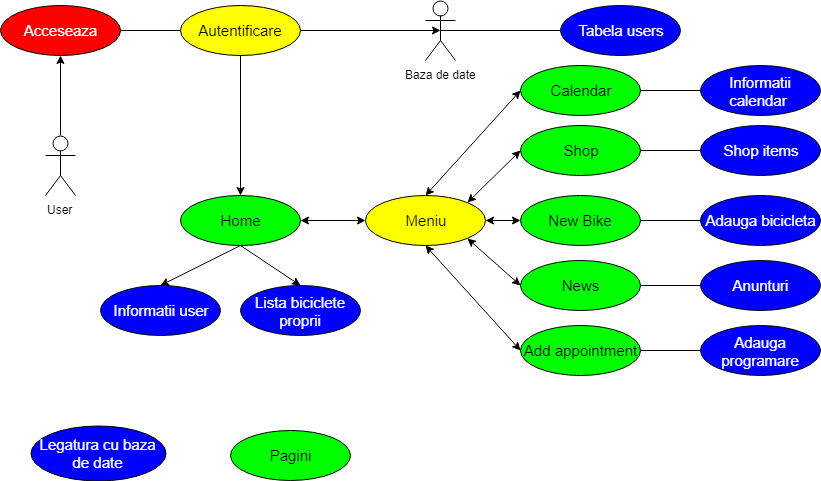

The diagram above was exported from draw.io. Its source (the exported page's mxGraphModel, read from the mxfile embedded in the PNG):
<mxGraphModel dx="1010" dy="582" grid="1" gridSize="10" guides="1" tooltips="1" connect="1" arrows="1" fold="1" page="1" pageScale="1" pageWidth="850" pageHeight="1100" math="0" shadow="0">
  <root>
    <mxCell id="0" />
    <mxCell id="1" parent="0" />
    <mxCell id="PjQMsXSPey8hlY2ZmTwF-1" value="User" style="shape=umlActor;verticalLabelPosition=bottom;labelBackgroundColor=#ffffff;verticalAlign=top;html=1;outlineConnect=0;" vertex="1" parent="1">
      <mxGeometry x="45" y="410" width="30" height="60" as="geometry" />
    </mxCell>
    <mxCell id="PjQMsXSPey8hlY2ZmTwF-14" value="" style="endArrow=classic;html=1;exitX=0.5;exitY=0;exitDx=0;exitDy=0;exitPerimeter=0;entryX=0.5;entryY=1;entryDx=0;entryDy=0;" edge="1" parent="1" source="PjQMsXSPey8hlY2ZmTwF-1" target="PjQMsXSPey8hlY2ZmTwF-15">
      <mxGeometry width="50" height="50" relative="1" as="geometry">
        <mxPoint x="45" y="340" as="sourcePoint" />
        <mxPoint x="45" y="330" as="targetPoint" />
      </mxGeometry>
    </mxCell>
    <mxCell id="PjQMsXSPey8hlY2ZmTwF-15" value="Acceseaza" style="ellipse;whiteSpace=wrap;html=1;fillColor=#FF0000;fontSize=15;fontColor=#FFFFFF;" vertex="1" parent="1">
      <mxGeometry y="280" width="120" height="50" as="geometry" />
    </mxCell>
    <mxCell id="PjQMsXSPey8hlY2ZmTwF-16" value="" style="endArrow=none;html=1;fontSize=15;fontColor=#FFFFFF;exitX=1;exitY=0.5;exitDx=0;exitDy=0;" edge="1" parent="1" source="PjQMsXSPey8hlY2ZmTwF-15">
      <mxGeometry width="50" height="50" relative="1" as="geometry">
        <mxPoint x="170" y="330" as="sourcePoint" />
        <mxPoint x="210" y="305" as="targetPoint" />
      </mxGeometry>
    </mxCell>
    <mxCell id="PjQMsXSPey8hlY2ZmTwF-18" value="Autentificare" style="ellipse;whiteSpace=wrap;html=1;fillColor=#FFFF00;fontSize=15;fontColor=#000000;" vertex="1" parent="1">
      <mxGeometry x="180" y="280" width="120" height="50" as="geometry" />
    </mxCell>
    <mxCell id="PjQMsXSPey8hlY2ZmTwF-19" value="Baza de date" style="shape=umlActor;verticalLabelPosition=bottom;labelBackgroundColor=#ffffff;verticalAlign=top;html=1;outlineConnect=0;" vertex="1" parent="1">
      <mxGeometry x="425" y="275" width="30" height="60" as="geometry" />
    </mxCell>
    <mxCell id="PjQMsXSPey8hlY2ZmTwF-20" value="" style="endArrow=classic;html=1;fontSize=15;fontColor=#000000;exitX=1;exitY=0.5;exitDx=0;exitDy=0;entryX=0.5;entryY=0.5;entryDx=0;entryDy=0;entryPerimeter=0;" edge="1" parent="1" source="PjQMsXSPey8hlY2ZmTwF-18" target="PjQMsXSPey8hlY2ZmTwF-19">
      <mxGeometry width="50" height="50" relative="1" as="geometry">
        <mxPoint x="10" y="560" as="sourcePoint" />
        <mxPoint x="60" y="510" as="targetPoint" />
      </mxGeometry>
    </mxCell>
    <mxCell id="PjQMsXSPey8hlY2ZmTwF-21" value="Tabela users" style="ellipse;whiteSpace=wrap;html=1;fillColor=#0000FF;fontSize=15;fontColor=#FFFFFF;" vertex="1" parent="1">
      <mxGeometry x="560" y="280" width="120" height="50" as="geometry" />
    </mxCell>
    <mxCell id="PjQMsXSPey8hlY2ZmTwF-23" value="" style="endArrow=none;html=1;fontSize=15;fontColor=#FFFFFF;exitX=0.5;exitY=0.5;exitDx=0;exitDy=0;exitPerimeter=0;entryX=0;entryY=0.5;entryDx=0;entryDy=0;" edge="1" parent="1" source="PjQMsXSPey8hlY2ZmTwF-19" target="PjQMsXSPey8hlY2ZmTwF-21">
      <mxGeometry width="50" height="50" relative="1" as="geometry">
        <mxPoint x="510" y="310" as="sourcePoint" />
        <mxPoint x="600" y="310" as="targetPoint" />
      </mxGeometry>
    </mxCell>
    <mxCell id="PjQMsXSPey8hlY2ZmTwF-24" value="Home" style="ellipse;whiteSpace=wrap;html=1;fillColor=#00FF00;fontSize=15;fontColor=#000000;" vertex="1" parent="1">
      <mxGeometry x="180" y="470" width="120" height="50" as="geometry" />
    </mxCell>
    <mxCell id="PjQMsXSPey8hlY2ZmTwF-25" value="Informatii user" style="ellipse;whiteSpace=wrap;html=1;fillColor=#0000FF;fontSize=15;fontColor=#FFFFFF;" vertex="1" parent="1">
      <mxGeometry x="100" y="560" width="120" height="50" as="geometry" />
    </mxCell>
    <mxCell id="PjQMsXSPey8hlY2ZmTwF-26" value="Lista biciclete proprii" style="ellipse;whiteSpace=wrap;html=1;fillColor=#0000FF;fontSize=15;fontColor=#FFFFFF;" vertex="1" parent="1">
      <mxGeometry x="240" y="560" width="120" height="50" as="geometry" />
    </mxCell>
    <mxCell id="PjQMsXSPey8hlY2ZmTwF-27" value="" style="endArrow=classic;html=1;fontSize=15;fontColor=#FFFFFF;exitX=0.5;exitY=1;exitDx=0;exitDy=0;entryX=0.5;entryY=0;entryDx=0;entryDy=0;" edge="1" parent="1" source="PjQMsXSPey8hlY2ZmTwF-18" target="PjQMsXSPey8hlY2ZmTwF-24">
      <mxGeometry width="50" height="50" relative="1" as="geometry">
        <mxPoint x="10" y="640" as="sourcePoint" />
        <mxPoint x="60" y="590" as="targetPoint" />
      </mxGeometry>
    </mxCell>
    <mxCell id="PjQMsXSPey8hlY2ZmTwF-28" value="" style="endArrow=classic;html=1;fontSize=15;fontColor=#FFFFFF;exitX=0.5;exitY=1;exitDx=0;exitDy=0;entryX=0.5;entryY=0;entryDx=0;entryDy=0;" edge="1" parent="1" source="PjQMsXSPey8hlY2ZmTwF-24" target="PjQMsXSPey8hlY2ZmTwF-25">
      <mxGeometry width="50" height="50" relative="1" as="geometry">
        <mxPoint x="10" y="640" as="sourcePoint" />
        <mxPoint x="60" y="590" as="targetPoint" />
      </mxGeometry>
    </mxCell>
    <mxCell id="PjQMsXSPey8hlY2ZmTwF-29" value="" style="endArrow=classic;html=1;fontSize=15;fontColor=#FFFFFF;exitX=0.5;exitY=1;exitDx=0;exitDy=0;entryX=0.5;entryY=0;entryDx=0;entryDy=0;" edge="1" parent="1" source="PjQMsXSPey8hlY2ZmTwF-24" target="PjQMsXSPey8hlY2ZmTwF-26">
      <mxGeometry width="50" height="50" relative="1" as="geometry">
        <mxPoint x="10" y="640" as="sourcePoint" />
        <mxPoint x="60" y="590" as="targetPoint" />
      </mxGeometry>
    </mxCell>
    <mxCell id="PjQMsXSPey8hlY2ZmTwF-30" value="Meniu" style="ellipse;whiteSpace=wrap;html=1;fillColor=#FFFF00;fontSize=15;fontColor=#000000;" vertex="1" parent="1">
      <mxGeometry x="365" y="470" width="120" height="50" as="geometry" />
    </mxCell>
    <mxCell id="PjQMsXSPey8hlY2ZmTwF-32" value="Calendar" style="ellipse;whiteSpace=wrap;html=1;fillColor=#00FF00;fontSize=15;fontColor=#000000;" vertex="1" parent="1">
      <mxGeometry x="520" y="340" width="120" height="50" as="geometry" />
    </mxCell>
    <mxCell id="PjQMsXSPey8hlY2ZmTwF-33" value="Shop" style="ellipse;whiteSpace=wrap;html=1;fillColor=#00FF00;fontSize=15;fontColor=#000000;" vertex="1" parent="1">
      <mxGeometry x="520" y="400" width="120" height="50" as="geometry" />
    </mxCell>
    <mxCell id="PjQMsXSPey8hlY2ZmTwF-34" value="News" style="ellipse;whiteSpace=wrap;html=1;fillColor=#00FF00;fontSize=15;fontColor=#000000;" vertex="1" parent="1">
      <mxGeometry x="520" y="535" width="120" height="50" as="geometry" />
    </mxCell>
    <mxCell id="PjQMsXSPey8hlY2ZmTwF-35" value="New Bike" style="ellipse;whiteSpace=wrap;html=1;fillColor=#00FF00;fontSize=15;fontColor=#000000;" vertex="1" parent="1">
      <mxGeometry x="520" y="470" width="120" height="50" as="geometry" />
    </mxCell>
    <mxCell id="PjQMsXSPey8hlY2ZmTwF-36" value="" style="endArrow=classic;startArrow=classic;html=1;fontSize=15;fontColor=#FFFFFF;entryX=0;entryY=0.5;entryDx=0;entryDy=0;exitX=1;exitY=0.5;exitDx=0;exitDy=0;" edge="1" parent="1" source="PjQMsXSPey8hlY2ZmTwF-24" target="PjQMsXSPey8hlY2ZmTwF-30">
      <mxGeometry width="50" height="50" relative="1" as="geometry">
        <mxPoint x="10" y="680" as="sourcePoint" />
        <mxPoint x="60" y="630" as="targetPoint" />
      </mxGeometry>
    </mxCell>
    <mxCell id="PjQMsXSPey8hlY2ZmTwF-37" value="Add appointment" style="ellipse;whiteSpace=wrap;html=1;fillColor=#00FF00;fontSize=15;fontColor=#000000;" vertex="1" parent="1">
      <mxGeometry x="520" y="600" width="120" height="50" as="geometry" />
    </mxCell>
    <mxCell id="PjQMsXSPey8hlY2ZmTwF-38" value="" style="endArrow=classic;startArrow=classic;html=1;fontSize=15;fontColor=#FFFFFF;entryX=0;entryY=0.5;entryDx=0;entryDy=0;exitX=0.5;exitY=0;exitDx=0;exitDy=0;" edge="1" parent="1" source="PjQMsXSPey8hlY2ZmTwF-30" target="PjQMsXSPey8hlY2ZmTwF-32">
      <mxGeometry width="50" height="50" relative="1" as="geometry">
        <mxPoint x="500" y="380" as="sourcePoint" />
        <mxPoint x="610" y="380" as="targetPoint" />
      </mxGeometry>
    </mxCell>
    <mxCell id="PjQMsXSPey8hlY2ZmTwF-39" value="" style="endArrow=classic;startArrow=classic;html=1;fontSize=15;fontColor=#FFFFFF;entryX=0;entryY=0.5;entryDx=0;entryDy=0;exitX=1;exitY=0;exitDx=0;exitDy=0;" edge="1" parent="1" source="PjQMsXSPey8hlY2ZmTwF-30" target="PjQMsXSPey8hlY2ZmTwF-33">
      <mxGeometry width="50" height="50" relative="1" as="geometry">
        <mxPoint x="530" y="450" as="sourcePoint" />
        <mxPoint x="640" y="450" as="targetPoint" />
      </mxGeometry>
    </mxCell>
    <mxCell id="PjQMsXSPey8hlY2ZmTwF-40" value="" style="endArrow=classic;startArrow=classic;html=1;fontSize=15;fontColor=#FFFFFF;entryX=0;entryY=0.5;entryDx=0;entryDy=0;exitX=1;exitY=0.5;exitDx=0;exitDy=0;" edge="1" parent="1" source="PjQMsXSPey8hlY2ZmTwF-30" target="PjQMsXSPey8hlY2ZmTwF-35">
      <mxGeometry width="50" height="50" relative="1" as="geometry">
        <mxPoint x="510" y="570" as="sourcePoint" />
        <mxPoint x="620" y="570" as="targetPoint" />
      </mxGeometry>
    </mxCell>
    <mxCell id="PjQMsXSPey8hlY2ZmTwF-41" value="" style="endArrow=classic;startArrow=classic;html=1;fontSize=15;fontColor=#FFFFFF;entryX=0;entryY=0.5;entryDx=0;entryDy=0;exitX=1;exitY=1;exitDx=0;exitDy=0;" edge="1" parent="1" source="PjQMsXSPey8hlY2ZmTwF-30" target="PjQMsXSPey8hlY2ZmTwF-34">
      <mxGeometry width="50" height="50" relative="1" as="geometry">
        <mxPoint x="520" y="560" as="sourcePoint" />
        <mxPoint x="630" y="560" as="targetPoint" />
      </mxGeometry>
    </mxCell>
    <mxCell id="PjQMsXSPey8hlY2ZmTwF-42" value="" style="endArrow=classic;startArrow=classic;html=1;fontSize=15;fontColor=#FFFFFF;entryX=0;entryY=0.5;entryDx=0;entryDy=0;exitX=0.5;exitY=1;exitDx=0;exitDy=0;" edge="1" parent="1" source="PjQMsXSPey8hlY2ZmTwF-30" target="PjQMsXSPey8hlY2ZmTwF-37">
      <mxGeometry width="50" height="50" relative="1" as="geometry">
        <mxPoint x="490" y="580" as="sourcePoint" />
        <mxPoint x="600" y="580" as="targetPoint" />
      </mxGeometry>
    </mxCell>
    <mxCell id="PjQMsXSPey8hlY2ZmTwF-44" value="Informatii calendar&amp;nbsp;" style="ellipse;whiteSpace=wrap;html=1;fillColor=#0000FF;fontSize=15;fontColor=#FFFFFF;" vertex="1" parent="1">
      <mxGeometry x="700" y="340" width="120" height="50" as="geometry" />
    </mxCell>
    <mxCell id="PjQMsXSPey8hlY2ZmTwF-45" value="" style="endArrow=none;html=1;fontSize=15;fontColor=#FFFFFF;exitX=1;exitY=0.5;exitDx=0;exitDy=0;entryX=0;entryY=0.5;entryDx=0;entryDy=0;" edge="1" parent="1" source="PjQMsXSPey8hlY2ZmTwF-32" target="PjQMsXSPey8hlY2ZmTwF-44">
      <mxGeometry width="50" height="50" relative="1" as="geometry">
        <mxPoint x="670" y="360" as="sourcePoint" />
        <mxPoint x="790" y="360" as="targetPoint" />
      </mxGeometry>
    </mxCell>
    <mxCell id="PjQMsXSPey8hlY2ZmTwF-46" value="Shop items" style="ellipse;whiteSpace=wrap;html=1;fillColor=#0000FF;fontSize=15;fontColor=#FFFFFF;" vertex="1" parent="1">
      <mxGeometry x="700" y="400" width="120" height="50" as="geometry" />
    </mxCell>
    <mxCell id="PjQMsXSPey8hlY2ZmTwF-47" value="" style="endArrow=none;html=1;fontSize=15;fontColor=#FFFFFF;exitX=1;exitY=0.5;exitDx=0;exitDy=0;entryX=0;entryY=0.5;entryDx=0;entryDy=0;" edge="1" parent="1" source="PjQMsXSPey8hlY2ZmTwF-33" target="PjQMsXSPey8hlY2ZmTwF-46">
      <mxGeometry width="50" height="50" relative="1" as="geometry">
        <mxPoint x="680" y="430" as="sourcePoint" />
        <mxPoint x="740" y="430" as="targetPoint" />
      </mxGeometry>
    </mxCell>
    <mxCell id="PjQMsXSPey8hlY2ZmTwF-48" value="Adauga bicicleta" style="ellipse;whiteSpace=wrap;html=1;fillColor=#0000FF;fontSize=15;fontColor=#FFFFFF;" vertex="1" parent="1">
      <mxGeometry x="700" y="470" width="120" height="50" as="geometry" />
    </mxCell>
    <mxCell id="PjQMsXSPey8hlY2ZmTwF-49" value="" style="endArrow=none;html=1;fontSize=15;fontColor=#FFFFFF;exitX=1;exitY=0.5;exitDx=0;exitDy=0;entryX=0;entryY=0.5;entryDx=0;entryDy=0;" edge="1" parent="1" source="PjQMsXSPey8hlY2ZmTwF-35" target="PjQMsXSPey8hlY2ZmTwF-48">
      <mxGeometry width="50" height="50" relative="1" as="geometry">
        <mxPoint x="670" y="500" as="sourcePoint" />
        <mxPoint x="730" y="500" as="targetPoint" />
      </mxGeometry>
    </mxCell>
    <mxCell id="PjQMsXSPey8hlY2ZmTwF-50" value="Anunturi" style="ellipse;whiteSpace=wrap;html=1;fillColor=#0000FF;fontSize=15;fontColor=#FFFFFF;" vertex="1" parent="1">
      <mxGeometry x="700" y="535" width="120" height="50" as="geometry" />
    </mxCell>
    <mxCell id="PjQMsXSPey8hlY2ZmTwF-51" value="" style="endArrow=none;html=1;fontSize=15;fontColor=#FFFFFF;exitX=1;exitY=0.5;exitDx=0;exitDy=0;entryX=0;entryY=0.5;entryDx=0;entryDy=0;" edge="1" parent="1" source="PjQMsXSPey8hlY2ZmTwF-34" target="PjQMsXSPey8hlY2ZmTwF-50">
      <mxGeometry width="50" height="50" relative="1" as="geometry">
        <mxPoint x="670" y="560" as="sourcePoint" />
        <mxPoint x="730" y="560" as="targetPoint" />
      </mxGeometry>
    </mxCell>
    <mxCell id="PjQMsXSPey8hlY2ZmTwF-52" value="Adauga programare" style="ellipse;whiteSpace=wrap;html=1;fillColor=#0000FF;fontSize=15;fontColor=#FFFFFF;" vertex="1" parent="1">
      <mxGeometry x="700" y="600" width="120" height="50" as="geometry" />
    </mxCell>
    <mxCell id="PjQMsXSPey8hlY2ZmTwF-53" value="" style="endArrow=none;html=1;fontSize=15;fontColor=#FFFFFF;exitX=1;exitY=0.5;exitDx=0;exitDy=0;entryX=0;entryY=0.5;entryDx=0;entryDy=0;" edge="1" parent="1" source="PjQMsXSPey8hlY2ZmTwF-37" target="PjQMsXSPey8hlY2ZmTwF-52">
      <mxGeometry width="50" height="50" relative="1" as="geometry">
        <mxPoint x="680" y="650" as="sourcePoint" />
        <mxPoint x="740" y="650" as="targetPoint" />
      </mxGeometry>
    </mxCell>
    <mxCell id="PjQMsXSPey8hlY2ZmTwF-55" value="Legatura cu baza de date" style="ellipse;whiteSpace=wrap;html=1;fillColor=#0000FF;fontSize=15;fontColor=#FFFFFF;" vertex="1" parent="1">
      <mxGeometry x="30" y="700" width="135" height="55" as="geometry" />
    </mxCell>
    <mxCell id="PjQMsXSPey8hlY2ZmTwF-56" value="Pagini" style="ellipse;whiteSpace=wrap;html=1;fillColor=#00FF00;fontSize=15;fontColor=#000000;" vertex="1" parent="1">
      <mxGeometry x="230" y="705" width="120" height="50" as="geometry" />
    </mxCell>
  </root>
</mxGraphModel>